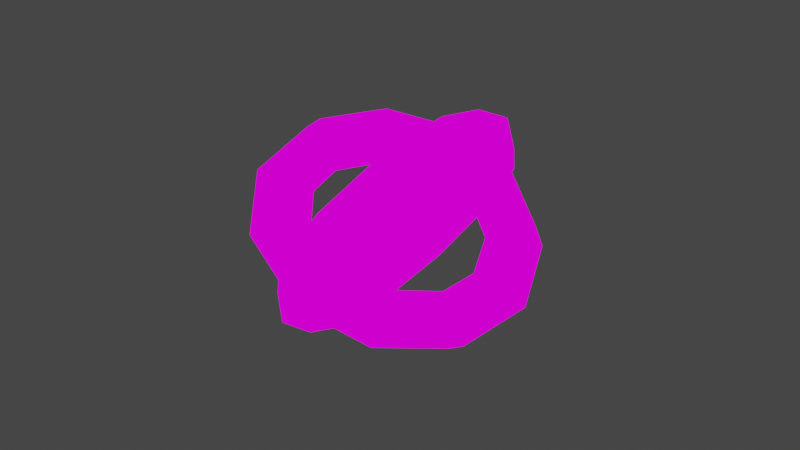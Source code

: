 # Source: wheel.blend  (saved by Blender 2.93.20; exported with 4.5.12 LTS)
import bpy
from mathutils import Matrix  # noqa: F401  (used for matrix-valued properties, if any)

bpy.ops.wm.read_factory_settings(use_empty=True)
scene = bpy.context.scene
scene.name = 'Scene'

# ---- collections
col_collection = bpy.data.collections.new('Collection'); scene.collection.children.link(col_collection)

# ---- images (referenced by path relative to the original .blend; pixels are not part of the script)
import os
ASSET_DIR = os.environ.get("B2B_ASSET_DIR", "")  # directory of the original .blend (textures are referenced by path, not embedded)
HERE = os.path.dirname(os.path.abspath(__file__))  # packed textures are extracted next to this script under _unpacked/

def load_image(name, relpath, width, height, colorspace="sRGB"):
    """Load a texture the original file referenced (path relative to the .blend, or extracted next to this script)."""
    p = next((c for c in (os.path.join(HERE, relpath), os.path.join(ASSET_DIR, relpath)) if relpath and os.path.exists(c)), "")
    if p:
        img = bpy.data.images.load(p, check_existing=True)
        img.name = name
    else:  # same state as the original file: an image datablock whose file is absent (Cycles renders it pink)
        img = bpy.data.images.new(name, width, height)
        img.source = "FILE"
        img.filepath = "//" + (relpath or name)
    img.colorspace_settings.name = colorspace
    return img
img_eyesicontext_png_001 = load_image('eyesicontext.png.001', 'eyesicontext.png', 1024, 1024, 'sRGB')

# ---- materials (node trees are filled in below, after node groups)
mat_wheel1 = bpy.data.materials.new('wheel1')
mat_wheel1.use_transparent_shadow = False

# ---- material node trees
mat_wheel1.use_nodes = True; mat_wheel1.node_tree.nodes.clear()
_N = mat_wheel1.node_tree.nodes; _L = mat_wheel1.node_tree.links
n0 = _N.new('ShaderNodeOutputMaterial'); n0.name = 'Material Output'; n0.location = (300, 300)
n1 = _N.new('ShaderNodeEmission'); n1.name = 'Emission'; n1.location = (10, 300)
n2 = _N.new('ShaderNodeTexImage'); n2.name = 'Image Texture'; n2.location = (-280, 280)
n2.image = img_eyesicontext_png_001
n2.interpolation = 'Closest'
_L.new(n1.outputs[0], n0.inputs[0])
_L.new(n2.outputs[0], n1.inputs[0])
n0.is_active_output = True

# ---- world
world_world = bpy.data.worlds.new('World'); scene.world = world_world
world_world.use_nodes = True; world_world.node_tree.nodes.clear()
_N = world_world.node_tree.nodes; _L = world_world.node_tree.links
n0 = _N.new('ShaderNodeOutputWorld'); n0.name = 'World Output'; n0.location = (300, 300)
n1 = _N.new('ShaderNodeBackground'); n1.name = 'Background'; n1.location = (10, 300)
n1.inputs[0].default_value = (0.05088, 0.05088, 0.05088, 1.0)
_L.new(n1.outputs[0], n0.inputs[0])
n0.is_active_output = True
world_world.color = (0.05088, 0.05088, 0.05088)
world_world.use_sun_shadow = False
world_world.sun_shadow_jitter_overblur = 0.0

# ---- meshes
me_torus_003 = bpy.data.meshes.new('Torus.003')
me_torus_003.from_pydata([(0.04345, -0.1705, 0.1877), (-0.1433, -0.1948, 0.1109), (-0.2517, -0.1037, -0.03512), (0.02171, -0.0724, 0.2459), (-0.1741, -0.05604, 0.1932), (-0.2735, -0.005579, 0.02311), (0.04439, 0.04143, 0.25), (-0.142, 0.1049, 0.199), (-0.2508, 0.1082, 0.02719), (0.1028, 0.1275, 0.1984), (-0.05933, 0.2267, 0.126), (-0.1923, 0.1943, -0.02442), (0.1747, 0.1529, 0.1108), (0.04233, 0.2626, 0.00212), (-0.1205, 0.2198, -0.112), (0.1992, -0.04508, 0.1503), (0.2326, 0.108, 0.02066), (0.1242, 0.1991, -0.1253), (-0.06261, 0.1748, -0.2021), (0.2543, 0.009915, -0.03757), (0.1549, 0.06037, -0.2077), (-0.04087, 0.07674, -0.2604), (0.2316, -0.1039, -0.04165), (0.1228, -0.1006, -0.2135), (-0.06355, -0.03709, -0.2645), (0.1732, -0.19, 0.009964), (0.04017, -0.2223, -0.1405), (-0.122, -0.1232, -0.2128), (0.1013, -0.2154, 0.09756), (-0.06148, -0.2583, -0.01658), (-0.1939, -0.1486, -0.1252), (-0.2183, 0.04942, -0.1648), (1.028, 0.4018, -0.5869), (1.032, 0.3648, -0.3397), (0.826, 0.2844, -0.2223), (0.6167, 0.2411, -0.3521), (0.6131, 0.2782, -0.5993), (0.8187, 0.3585, -0.7167), (0.671, 0.9779, -0.3949), (0.7103, 0.8832, -0.1669), (0.5761, 0.6876, -0.08792), (0.4026, 0.5867, -0.2369), (0.3633, 0.6814, -0.465), (0.4975, 0.877, -0.5439), (0.1011, 1.243, -0.07756), (0.1974, 1.122, 0.1187), (0.1772, 0.8736, 0.1342), (0.06065, 0.7461, -0.04654), (-0.03567, 0.8673, -0.2428), (-0.01545, 1.116, -0.2583), (-0.501, 1.114, 0.2644), (-0.3444, 1.006, 0.4265), (-0.2442, 0.7831, 0.3736), (-0.3006, 0.6686, 0.1587), (-0.4571, 0.7769, -0.003428), (-0.5573, 0.9997, 0.04946), (-0.9439, 0.6313, 0.5224), (-0.7431, 0.5713, 0.6587), (-0.5543, 0.445, 0.5542), (-0.5664, 0.3788, 0.3135), (-0.7672, 0.4388, 0.1772), (-0.956, 0.5651, 0.2817), (-1.087, -0.05211, 0.6146), (-0.8721, -0.04379, 0.7417), (-0.6546, -0.03337, 0.6187), (-0.6523, -0.03127, 0.3688), (-0.8675, -0.03959, 0.2417), (-1.085, -0.05001, 0.3646), (-0.8853, -0.719, 0.5116), (-0.6904, -0.644, 0.649), (-0.5133, -0.5002, 0.5467), (-0.5312, -0.4314, 0.307), (-0.7261, -0.5064, 0.1696), (-0.9032, -0.6502, 0.2719), (-0.4023, -1.158, 0.2462), (-0.2557, -1.039, 0.4101), (-0.1752, -0.8072, 0.3609), (-0.2414, -0.6946, 0.1477), (-0.3881, -0.8134, -0.01617), (-0.4685, -1.045, 0.03307), (0.2084, -1.229, -0.09737), (0.294, -1.103, 0.1009), (0.2523, -0.857, 0.1204), (0.125, -0.7372, -0.05842), (0.03944, -0.8632, -0.2567), (0.08112, -1.109, -0.2762), (0.7529, -0.9096, -0.41), (0.7841, -0.8156, -0.1805), (0.6335, -0.6336, -0.09851), (0.4518, -0.5458, -0.246), (0.4206, -0.6399, -0.4755), (0.5712, -0.8218, -0.5576), (1.058, -0.3018, -0.5925), (1.059, -0.2685, -0.3448), (0.8473, -0.2082, -0.2262), (0.6351, -0.1811, -0.3555), (0.6345, -0.2144, -0.6033), (0.8462, -0.2747, -0.7218), (0.4184, -0.1254, 1.171), (0.177, -0.07581, 1.129), (0.09333, -0.05073, 0.8951), (0.2511, -0.07526, 0.7027), (0.4925, -0.1249, 0.7446), (0.5762, -0.15, 0.9788), (0.484, 0.5568, 1.009), (0.236, 0.5382, 0.9834), (0.1392, 0.4269, 0.7816), (0.2904, 0.3341, 0.6054), (0.5384, 0.3527, 0.631), (0.6352, 0.4641, 0.8329), (0.3959, 1.062, 0.5265), (0.1567, 0.9932, 0.5492), (0.07755, 0.7807, 0.4438), (0.2375, 0.6374, 0.3159), (0.4767, 0.7066, 0.2933), (0.5559, 0.919, 0.3986), (0.1821, 1.231, -0.1231), (-0.03569, 1.145, -0.03555), (-0.07211, 0.8984, -0.01093), (0.1093, 0.7383, -0.07389), (0.3271, 0.8243, -0.1615), (0.3635, 1.07, -0.1861), (-0.08952, 1.008, -0.7337), (-0.2801, 0.9443, -0.5851), (-0.2622, 0.7427, -0.4383), (-0.05371, 0.6048, -0.4402), (0.1369, 0.6686, -0.5889), (0.119, 0.8702, -0.7356), (-0.3327, 0.4655, -1.111), (-0.499, 0.456, -0.9249), (-0.4325, 0.3629, -0.7027), (-0.1996, 0.2793, -0.6668), (-0.03332, 0.2888, -0.8532), (-0.09986, 0.3819, -1.075), (-0.4703, -0.2248, -1.136), (-0.6228, -0.1653, -0.9472), (-0.5288, -0.1203, -0.72), (-0.2822, -0.1349, -0.6817), (-0.1296, -0.1944, -0.8706), (-0.2237, -0.2394, -1.098), (-0.4585, -0.8438, -0.8002), (-0.6123, -0.7223, -0.6449), (-0.5206, -0.5536, -0.4849), (-0.2751, -0.5063, -0.4801), (-0.1214, -0.6277, -0.6354), (-0.2131, -0.7965, -0.7955), (-0.3012, -1.195, -0.2102), (-0.4707, -1.038, -0.1139), (-0.4104, -0.7993, -0.07187), (-0.1807, -0.7169, -0.1261), (-0.01126, -0.8734, -0.2224), (-0.0715, -1.112, -0.2645), (-0.04825, -1.167, 0.4465), (-0.243, -1.013, 0.4772), (-0.2334, -0.7795, 0.3878), (-0.02895, -0.6999, 0.2679), (0.1658, -0.8536, 0.2373), (0.1562, -1.087, 0.3266), (0.22, -0.7679, 0.9615), (-0.00156, -0.654, 0.9406), (-0.04557, -0.5004, 0.7483), (0.132, -0.4607, 0.5769), (0.3536, -0.5746, 0.5978), (0.3976, -0.7282, 0.7901)], [], [(31, 30, 2), (29, 28, 0, 1), (30, 29, 1, 2), (28, 15, 0), (2, 1, 4, 5), (0, 15, 3), (31, 2, 5), (1, 0, 3, 4), (4, 3, 6, 7), (5, 4, 7, 8), (3, 15, 6), (31, 5, 8), (31, 8, 11), (7, 6, 9, 10), (8, 7, 10, 11), (6, 15, 9), (31, 11, 14), (10, 9, 12, 13), (11, 10, 13, 14), (9, 15, 12), (31, 14, 18), (13, 12, 16, 17), (14, 13, 17, 18), (12, 15, 16), (31, 18, 21), (17, 16, 19, 20), (18, 17, 20, 21), (16, 15, 19), (19, 15, 22), (31, 21, 24), (20, 19, 22, 23), (21, 20, 23, 24), (24, 23, 26, 27), (22, 15, 25), (31, 24, 27), (23, 22, 25, 26), (27, 26, 29, 30), (25, 15, 28), (31, 27, 30), (26, 25, 28, 29), (32, 38, 39, 33), (33, 39, 40, 34), (34, 40, 41, 35), (35, 41, 42, 36), (36, 42, 43, 37), (37, 43, 38, 32), (38, 44, 45, 39), (39, 45, 46, 40), (40, 46, 47, 41), (41, 47, 48, 42), (42, 48, 49, 43), (43, 49, 44, 38), (44, 50, 51, 45), (45, 51, 52, 46), (46, 52, 53, 47), (47, 53, 54, 48), (48, 54, 55, 49), (49, 55, 50, 44), (50, 56, 57, 51), (51, 57, 58, 52), (52, 58, 59, 53), (53, 59, 60, 54), (54, 60, 61, 55), (55, 61, 56, 50), (56, 62, 63, 57), (57, 63, 64, 58), (58, 64, 65, 59), (59, 65, 66, 60), (60, 66, 67, 61), (61, 67, 62, 56), (62, 68, 69, 63), (63, 69, 70, 64), (64, 70, 71, 65), (65, 71, 72, 66), (66, 72, 73, 67), (67, 73, 68, 62), (68, 74, 75, 69), (69, 75, 76, 70), (70, 76, 77, 71), (71, 77, 78, 72), (72, 78, 79, 73), (73, 79, 74, 68), (74, 80, 81, 75), (75, 81, 82, 76), (76, 82, 83, 77), (77, 83, 84, 78), (78, 84, 85, 79), (79, 85, 80, 74), (80, 86, 87, 81), (81, 87, 88, 82), (82, 88, 89, 83), (83, 89, 90, 84), (84, 90, 91, 85), (85, 91, 86, 80), (86, 92, 93, 87), (87, 93, 94, 88), (88, 94, 95, 89), (89, 95, 96, 90), (90, 96, 97, 91), (91, 97, 92, 86), (92, 32, 33, 93), (93, 33, 34, 94), (94, 34, 35, 95), (95, 35, 36, 96), (96, 36, 37, 97), (97, 37, 32, 92), (98, 104, 105, 99), (99, 105, 106, 100), (100, 106, 107, 101), (101, 107, 108, 102), (102, 108, 109, 103), (103, 109, 104, 98), (104, 110, 111, 105), (105, 111, 112, 106), (106, 112, 113, 107), (107, 113, 114, 108), (108, 114, 115, 109), (109, 115, 110, 104), (110, 116, 117, 111), (111, 117, 118, 112), (112, 118, 119, 113), (113, 119, 120, 114), (114, 120, 121, 115), (115, 121, 116, 110), (116, 122, 123, 117), (117, 123, 124, 118), (118, 124, 125, 119), (119, 125, 126, 120), (120, 126, 127, 121), (121, 127, 122, 116), (122, 128, 129, 123), (123, 129, 130, 124), (124, 130, 131, 125), (125, 131, 132, 126), (126, 132, 133, 127), (127, 133, 128, 122), (128, 134, 135, 129), (129, 135, 136, 130), (130, 136, 137, 131), (131, 137, 138, 132), (132, 138, 139, 133), (133, 139, 134, 128), (134, 140, 141, 135), (135, 141, 142, 136), (136, 142, 143, 137), (137, 143, 144, 138), (138, 144, 145, 139), (139, 145, 140, 134), (140, 146, 147, 141), (141, 147, 148, 142), (142, 148, 149, 143), (143, 149, 150, 144), (144, 150, 151, 145), (145, 151, 146, 140), (146, 152, 153, 147), (147, 153, 154, 148), (148, 154, 155, 149), (149, 155, 156, 150), (150, 156, 157, 151), (151, 157, 152, 146), (152, 158, 159, 153), (153, 159, 160, 154), (154, 160, 161, 155), (155, 161, 162, 156), (156, 162, 163, 157), (157, 163, 158, 152), (158, 98, 99, 159), (159, 99, 100, 160), (160, 100, 101, 161), (161, 101, 102, 162), (162, 102, 103, 163), (163, 103, 98, 158)])
_uv = me_torus_003.uv_layers.new(name='UVMap')
_uv.uv.foreach_set('vector', [0.2173, 0.2548, 0.1957, 0.235, 0.2173, 0.2303, 0.229, 0.2706, 0.1785, 0.238, 0.2029, 0.2167, 0.2635, 0.2405, 0.2896, 0.2944, 0.229, 0.2706, 0.2635, 0.2405, 0.314, 0.2732, 0.1896, 0.2684, 0.2156, 0.2446, 0.2156, 0.274, 0.7215, 0.4451, 0.7316, 0.4773, 0.694, 0.477, 0.6934, 0.4467, 0.2156, 0.274, 0.2156, 0.2446, 0.2415, 0.2684, 0.2173, 0.2548, 0.2173, 0.2303, 0.2389, 0.235, 0.7316, 0.4773, 0.7196, 0.5112, 0.6899, 0.5081, 0.694, 0.477, 0.694, 0.477, 0.6899, 0.5081, 0.6608, 0.5071, 0.6603, 0.4768, 0.6934, 0.4467, 0.694, 0.477, 0.6603, 0.4768, 0.6644, 0.4456, 0.2415, 0.2684, 0.2156, 0.2446, 0.2576, 0.2537, 0.2173, 0.2548, 0.2389, 0.235, 0.2522, 0.2472, 0.2173, 0.2548, 0.2522, 0.2472, 0.2522, 0.2623, 0.6603, 0.4768, 0.6608, 0.5071, 0.6442, 0.5073, 0.6301, 0.4765, 0.6644, 0.4456, 0.6603, 0.4768, 0.6301, 0.4765, 0.6346, 0.4425, 0.2576, 0.2537, 0.2156, 0.2446, 0.2576, 0.2355, 0.2173, 0.2548, 0.2522, 0.2623, 0.2389, 0.2746, 0.2444, 0.2279, 0.2651, 0.2553, 0.2424, 0.2646, 0.2173, 0.2419, 0.2113, 0.208, 0.2444, 0.2279, 0.2173, 0.2419, 0.1922, 0.2192, 0.2576, 0.2355, 0.2156, 0.2446, 0.2415, 0.2208, 0.2173, 0.2548, 0.2389, 0.2746, 0.2173, 0.2792, 0.2173, 0.2419, 0.2424, 0.2646, 0.2232, 0.2757, 0.1901, 0.2559, 0.1922, 0.2192, 0.2173, 0.2419, 0.1901, 0.2559, 0.1695, 0.2285, 0.2415, 0.2208, 0.2156, 0.2446, 0.2156, 0.2151, 0.2173, 0.2548, 0.2173, 0.2792, 0.1957, 0.2746, 0.719, 0.4771, 0.7112, 0.5045, 0.6873, 0.5027, 0.6889, 0.4777, 0.7093, 0.4515, 0.719, 0.4771, 0.6889, 0.4777, 0.6869, 0.4535, 0.2156, 0.2151, 0.2156, 0.2446, 0.1896, 0.2208, 0.1896, 0.2208, 0.2156, 0.2446, 0.1735, 0.2355, 0.2173, 0.2548, 0.1957, 0.2746, 0.1823, 0.2623, 0.6889, 0.4777, 0.6873, 0.5027, 0.664, 0.5026, 0.6619, 0.4783, 0.6869, 0.4535, 0.6889, 0.4777, 0.6619, 0.4783, 0.6636, 0.4533, 0.6636, 0.4533, 0.6619, 0.4783, 0.6318, 0.479, 0.6396, 0.4515, 0.1735, 0.2355, 0.2156, 0.2446, 0.1735, 0.2537, 0.2173, 0.2548, 0.1823, 0.2623, 0.1823, 0.2472, 0.6619, 0.4783, 0.664, 0.5026, 0.6416, 0.5045, 0.6318, 0.479, 0.2742, 0.2909, 0.2178, 0.2676, 0.252, 0.2423, 0.2978, 0.2711, 0.1735, 0.2537, 0.2156, 0.2446, 0.1896, 0.2684, 0.2173, 0.2548, 0.1823, 0.2472, 0.1957, 0.235, 0.2178, 0.2676, 0.1766, 0.231, 0.2061, 0.2134, 0.252, 0.2423, 0.5363, 0.6471, 0.6306, 0.6471, 0.6259, 0.6692, 0.541, 0.6692, 0.1816, 0.5167, 0.2066, 0.4409, 0.2461, 0.4578, 0.22, 0.517, 0.6174, 0.6699, 0.534, 0.6699, 0.54, 0.642, 0.6114, 0.642, 0.6114, 0.642, 0.54, 0.642, 0.534, 0.6142, 0.6174, 0.6142, 0.2089, 0.5252, 0.2252, 0.5622, 0.2005, 0.5727, 0.1795, 0.5252, 0.541, 0.625, 0.6259, 0.625, 0.6306, 0.6471, 0.5363, 0.6471, 0.6225, 0.6437, 0.5308, 0.6437, 0.5354, 0.6222, 0.6179, 0.6222, 0.1998, 0.4443, 0.2608, 0.3788, 0.2803, 0.4073, 0.2393, 0.4613, 0.6087, 0.669, 0.5382, 0.669, 0.5433, 0.6455, 0.6037, 0.6455, 0.6037, 0.6455, 0.5433, 0.6455, 0.5382, 0.6219, 0.6087, 0.6219, 0.2252, 0.5622, 0.2317, 0.5959, 0.2196, 0.6137, 0.2005, 0.5727, 0.6179, 0.6651, 0.5354, 0.6651, 0.5308, 0.6437, 0.6225, 0.6437, 0.5361, 0.6446, 0.6153, 0.6446, 0.6113, 0.6631, 0.5401, 0.6631, 0.2587, 0.3838, 0.317, 0.357, 0.3103, 0.388, 0.2803, 0.4073, 0.5423, 0.6269, 0.6037, 0.6269, 0.5993, 0.6474, 0.5467, 0.6474, 0.5467, 0.6474, 0.5993, 0.6474, 0.6037, 0.6679, 0.5423, 0.6679, 0.2317, 0.5959, 0.26, 0.6293, 0.2641, 0.6487, 0.2196, 0.6137, 0.5401, 0.6261, 0.6113, 0.6261, 0.6153, 0.6446, 0.5361, 0.6446, 0.6199, 0.6504, 0.5334, 0.6484, 0.5388, 0.6282, 0.6167, 0.63, 0.2536, 0.654, 0.2097, 0.6067, 0.2329, 0.5889, 0.2587, 0.6307, 0.5425, 0.6297, 0.6089, 0.6297, 0.6042, 0.6519, 0.5472, 0.6519, 0.5472, 0.6519, 0.6042, 0.6519, 0.6089, 0.6742, 0.5425, 0.6742, 0.2981, 0.3981, 0.2482, 0.441, 0.2216, 0.4205, 0.2923, 0.3713, 0.6145, 0.6705, 0.5366, 0.6687, 0.5334, 0.6484, 0.6199, 0.6504, 0.5327, 0.646, 0.6172, 0.646, 0.6129, 0.6657, 0.537, 0.6657, 0.2097, 0.6067, 0.1814, 0.5528, 0.2154, 0.5461, 0.2329, 0.5889, 0.6096, 0.671, 0.5418, 0.671, 0.5466, 0.6483, 0.6048, 0.6483, 0.6048, 0.6483, 0.5466, 0.6483, 0.5418, 0.6257, 0.6096, 0.6257, 0.2482, 0.441, 0.2238, 0.4931, 0.1848, 0.4854, 0.2216, 0.4205, 0.537, 0.6262, 0.6129, 0.6262, 0.6172, 0.646, 0.5327, 0.646, 0.6455, 0.6481, 0.5854, 0.6476, 0.5853, 0.6335, 0.6421, 0.6325, 0.1814, 0.5528, 0.1814, 0.4929, 0.2154, 0.4996, 0.2154, 0.5461, 0.549, 0.6277, 0.6132, 0.6277, 0.6086, 0.6492, 0.5536, 0.6492, 0.5536, 0.6492, 0.6086, 0.6492, 0.6132, 0.6707, 0.549, 0.6707, 0.2238, 0.4931, 0.2238, 0.5464, 0.1848, 0.554, 0.1848, 0.4854, 0.6418, 0.6627, 0.5855, 0.6617, 0.5854, 0.6476, 0.6455, 0.6481, 0.5854, 0.6476, 0.5253, 0.647, 0.529, 0.6325, 0.5853, 0.6335, 0.1814, 0.4929, 0.2138, 0.4354, 0.237, 0.4533, 0.2154, 0.4996, 0.6026, 0.6672, 0.5434, 0.6672, 0.5476, 0.6474, 0.5984, 0.6474, 0.5984, 0.6474, 0.5476, 0.6474, 0.5434, 0.6276, 0.6026, 0.6276, 0.2238, 0.5464, 0.2468, 0.6102, 0.2202, 0.6306, 0.1848, 0.554, 0.5855, 0.6617, 0.5287, 0.6627, 0.5253, 0.647, 0.5854, 0.6476, 0.5402, 0.6482, 0.6139, 0.6482, 0.6102, 0.6654, 0.5439, 0.6654, 0.2138, 0.4354, 0.2712, 0.3863, 0.2762, 0.4096, 0.237, 0.4533, 0.5484, 0.6229, 0.6085, 0.6229, 0.6042, 0.6429, 0.5527, 0.6429, 0.5527, 0.6429, 0.6042, 0.6429, 0.6085, 0.663, 0.5484, 0.663, 0.2468, 0.6102, 0.2629, 0.635, 0.2571, 0.6618, 0.2202, 0.6306, 0.5439, 0.631, 0.6102, 0.631, 0.6139, 0.6482, 0.5402, 0.6482, 0.6192, 0.6479, 0.5353, 0.6479, 0.5395, 0.6283, 0.615, 0.6283, 0.3188, 0.7072, 0.2778, 0.6834, 0.2939, 0.663, 0.3371, 0.6888, 0.6229, 0.6817, 0.5285, 0.6817, 0.5352, 0.6501, 0.6162, 0.6501, 0.6162, 0.6501, 0.5352, 0.6501, 0.5285, 0.6186, 0.6229, 0.6186, 0.2809, 0.4026, 0.2412, 0.4378, 0.229, 0.42, 0.2851, 0.3833, 0.615, 0.6675, 0.5395, 0.6675, 0.5353, 0.6479, 0.6192, 0.6479, 0.5319, 0.6414, 0.6282, 0.6414, 0.6234, 0.6639, 0.5367, 0.6639, 0.2472, 0.6586, 0.1998, 0.5965, 0.2312, 0.5853, 0.2667, 0.6301, 0.6098, 0.6711, 0.5416, 0.6711, 0.5465, 0.6483, 0.6049, 0.6483, 0.6049, 0.6483, 0.5465, 0.6483, 0.5416, 0.6255, 0.6098, 0.6255, 0.2412, 0.4378, 0.2252, 0.4882, 0.2005, 0.4777, 0.229, 0.42, 0.5367, 0.6189, 0.6234, 0.6189, 0.6282, 0.6414, 0.5319, 0.6414, 0.6306, 0.6471, 0.5363, 0.6471, 0.541, 0.625, 0.6259, 0.625, 0.1896, 0.5897, 0.1816, 0.5167, 0.22, 0.517, 0.2291, 0.5728, 0.5476, 0.6278, 0.6146, 0.6278, 0.6098, 0.6501, 0.5524, 0.6501, 0.5524, 0.6501, 0.6098, 0.6501, 0.6146, 0.6725, 0.5476, 0.6725, 0.2252, 0.4882, 0.2089, 0.5252, 0.1795, 0.5252, 0.2005, 0.4777, 0.6259, 0.6692, 0.541, 0.6692, 0.5363, 0.6471, 0.6306, 0.6471, 0.5363, 0.6471, 0.6306, 0.6471, 0.6259, 0.6692, 0.541, 0.6692, 0.1816, 0.5167, 0.2066, 0.4409, 0.2461, 0.4578, 0.22, 0.517, 0.6174, 0.6699, 0.534, 0.6699, 0.54, 0.642, 0.6114, 0.642, 0.6114, 0.642, 0.54, 0.642, 0.534, 0.6142, 0.6174, 0.6142, 0.2089, 0.5252, 0.2252, 0.5622, 0.2005, 0.5727, 0.1795, 0.5252, 0.541, 0.625, 0.6259, 0.625, 0.6306, 0.6471, 0.5363, 0.6471, 0.6225, 0.6437, 0.5308, 0.6437, 0.5354, 0.6222, 0.6179, 0.6222, 0.1998, 0.4443, 0.2608, 0.3788, 0.2803, 0.4073, 0.2393, 0.4613, 0.6087, 0.669, 0.5382, 0.669, 0.5433, 0.6455, 0.6037, 0.6455, 0.6037, 0.6455, 0.5433, 0.6455, 0.5382, 0.6219, 0.6087, 0.6219, 0.2252, 0.5622, 0.2317, 0.5959, 0.2196, 0.6137, 0.2005, 0.5727, 0.6179, 0.6651, 0.5354, 0.6651, 0.5308, 0.6437, 0.6225, 0.6437, 0.5361, 0.6446, 0.6153, 0.6446, 0.6113, 0.6631, 0.5401, 0.6631, 0.2587, 0.3838, 0.317, 0.357, 0.3103, 0.388, 0.2803, 0.4073, 0.5423, 0.6269, 0.6037, 0.6269, 0.5993, 0.6474, 0.5467, 0.6474, 0.5467, 0.6474, 0.5993, 0.6474, 0.6037, 0.6679, 0.5423, 0.6679, 0.2317, 0.5959, 0.26, 0.6293, 0.2641, 0.6487, 0.2196, 0.6137, 0.5401, 0.6261, 0.6113, 0.6261, 0.6153, 0.6446, 0.5361, 0.6446, 0.6199, 0.6504, 0.5334, 0.6484, 0.5388, 0.6282, 0.6167, 0.63, 0.2536, 0.654, 0.2097, 0.6067, 0.2329, 0.5889, 0.2587, 0.6307, 0.5425, 0.6297, 0.6089, 0.6297, 0.6042, 0.6519, 0.5472, 0.6519, 0.5472, 0.6519, 0.6042, 0.6519, 0.6089, 0.6742, 0.5425, 0.6742, 0.2981, 0.3981, 0.2482, 0.441, 0.2216, 0.4205, 0.2923, 0.3713, 0.6145, 0.6705, 0.5366, 0.6687, 0.5334, 0.6484, 0.6199, 0.6504, 0.5327, 0.646, 0.6172, 0.646, 0.6129, 0.6657, 0.537, 0.6657, 0.2097, 0.6067, 0.1814, 0.5528, 0.2154, 0.5461, 0.2329, 0.5889, 0.6096, 0.671, 0.5418, 0.671, 0.5466, 0.6483, 0.6048, 0.6483, 0.6048, 0.6483, 0.5466, 0.6483, 0.5418, 0.6257, 0.6096, 0.6257, 0.2482, 0.441, 0.2238, 0.4931, 0.1848, 0.4854, 0.2216, 0.4205, 0.537, 0.6262, 0.6129, 0.6262, 0.6172, 0.646, 0.5327, 0.646, 0.6455, 0.6481, 0.5854, 0.6476, 0.5853, 0.6335, 0.6421, 0.6325, 0.1814, 0.5528, 0.1814, 0.4929, 0.2154, 0.4996, 0.2154, 0.5461, 0.549, 0.6277, 0.6132, 0.6277, 0.6086, 0.6492, 0.5536, 0.6492, 0.5536, 0.6492, 0.6086, 0.6492, 0.6132, 0.6707, 0.549, 0.6707, 0.2238, 0.4931, 0.2238, 0.5464, 0.1848, 0.554, 0.1848, 0.4854, 0.6418, 0.6627, 0.5855, 0.6617, 0.5854, 0.6476, 0.6455, 0.6481, 0.5854, 0.6476, 0.5253, 0.647, 0.529, 0.6325, 0.5853, 0.6335, 0.1814, 0.4929, 0.2138, 0.4354, 0.237, 0.4533, 0.2154, 0.4996, 0.6026, 0.6672, 0.5434, 0.6672, 0.5476, 0.6474, 0.5984, 0.6474, 0.5984, 0.6474, 0.5476, 0.6474, 0.5434, 0.6276, 0.6026, 0.6276, 0.2238, 0.5464, 0.2468, 0.6102, 0.2202, 0.6306, 0.1848, 0.554, 0.5855, 0.6617, 0.5287, 0.6627, 0.5253, 0.647, 0.5854, 0.6476, 0.5402, 0.6482, 0.6139, 0.6482, 0.6102, 0.6654, 0.5439, 0.6654, 0.2138, 0.4354, 0.2712, 0.3863, 0.2762, 0.4096, 0.237, 0.4533, 0.5484, 0.6229, 0.6085, 0.6229, 0.6042, 0.6429, 0.5527, 0.6429, 0.5527, 0.6429, 0.6042, 0.6429, 0.6085, 0.663, 0.5484, 0.663, 0.2468, 0.6102, 0.2629, 0.635, 0.2571, 0.6618, 0.2202, 0.6306, 0.5439, 0.631, 0.6102, 0.631, 0.6139, 0.6482, 0.5402, 0.6482, 0.6192, 0.6479, 0.5353, 0.6479, 0.5395, 0.6283, 0.615, 0.6283, 0.3188, 0.7072, 0.2778, 0.6834, 0.2939, 0.663, 0.3371, 0.6888, 0.6229, 0.6817, 0.5285, 0.6817, 0.5352, 0.6501, 0.6162, 0.6501, 0.6162, 0.6501, 0.5352, 0.6501, 0.5285, 0.6186, 0.6229, 0.6186, 0.2809, 0.4026, 0.2412, 0.4378, 0.229, 0.42, 0.2851, 0.3833, 0.615, 0.6675, 0.5395, 0.6675, 0.5353, 0.6479, 0.6192, 0.6479, 0.5319, 0.6414, 0.6282, 0.6414, 0.6234, 0.6639, 0.5367, 0.6639, 0.2472, 0.6586, 0.1998, 0.5965, 0.2312, 0.5853, 0.2667, 0.6301, 0.6098, 0.6711, 0.5416, 0.6711, 0.5465, 0.6483, 0.6049, 0.6483, 0.6049, 0.6483, 0.5465, 0.6483, 0.5416, 0.6255, 0.6098, 0.6255, 0.2412, 0.4378, 0.2252, 0.4882, 0.2005, 0.4777, 0.229, 0.42, 0.5367, 0.6189, 0.6234, 0.6189, 0.6282, 0.6414, 0.5319, 0.6414, 0.6306, 0.6471, 0.5363, 0.6471, 0.541, 0.625, 0.6259, 0.625, 0.1896, 0.5897, 0.1816, 0.5167, 0.22, 0.517, 0.2291, 0.5728, 0.5476, 0.6278, 0.6146, 0.6278, 0.6098, 0.6501, 0.5524, 0.6501, 0.5524, 0.6501, 0.6098, 0.6501, 0.6146, 0.6725, 0.5476, 0.6725, 0.2252, 0.4882, 0.2089, 0.5252, 0.1795, 0.5252, 0.2005, 0.4777, 0.6259, 0.6692, 0.541, 0.6692, 0.5363, 0.6471, 0.6306, 0.6471])
me_torus_003.materials.append(mat_wheel1)
me_torus_003.use_remesh_fix_poles = True
me_torus_003.use_remesh_preserve_attributes = False
me_torus_003.update()
arm_armature = bpy.data.armatures.new('Armature')  # bones are not reproduced

# ---- objects
ob_wheel_001 = bpy.data.objects.new('wheel.001', me_torus_003)
ob_armature = bpy.data.objects.new('Armature', arm_armature)

# ---- transforms, parenting, visibility, modifiers, constraints
ob_wheel_001.parent = ob_armature
ob_wheel_001.matrix_parent_inverse = Matrix(((0.8403, -0.0, 0.0, -0.0), (-0.0, 0.8403, -0.0, 0.0), (0.0, -0.0, 0.8403, 0.1145), (-0.0, 0.0, -0.0, 1.0)))
ob_wheel_001.location = (0.003475, 0.003022, 1.079)
ob_wheel_001.rotation_euler = (5.992, -0.9034, -2.821)
_vg = ob_wheel_001.vertex_groups.new(name='center')
_vg.add([0, 1, 2, 3, 4, 5, 6, 7, 8, 9, 10, 11, 12, 13, 14, 15, 16, 17, 18, 19, 20, 21, 22, 23, 24, 25, 26, 27, 28, 29, 30, 31], 1.0, 'REPLACE')
_vg = ob_wheel_001.vertex_groups.new(name='ring2')
_vg.add([32, 33, 34, 35, 36, 37, 38, 39, 40, 41, 42, 43, 44, 45, 46, 47, 48, 49, 50, 51, 52, 53, 54, 55, 56, 57, 58, 59, 60, 61, 62, 63, 64, 65, 66, 67, 68, 69, 70, 71, 72, 73, 74, 75, 76, 77, 78, 79, 80, 81, 82, 83, 84, 85, 86, 87, 88, 89, 90, 91, 92, 93, 94, 95, 96, 97], 1.0, 'REPLACE')
_vg = ob_wheel_001.vertex_groups.new(name='ring1')
_vg.add([98, 99, 100, 101, 102, 103, 104, 105, 106, 107, 108, 109, 110, 111, 112, 113, 114, 115, 116, 117, 118, 119, 120, 121, 122, 123, 124, 125, 126, 127, 128, 129, 130, 131, 132, 133, 134, 135, 136, 137, 138, 139, 140, 141, 142, 143, 144, 145, 146, 147, 148, 149, 150, 151, 152, 153, 154, 155, 156, 157, 158, 159, 160, 161, 162, 163], 1.0, 'REPLACE')
_m = ob_wheel_001.modifiers.new('Armature', 'ARMATURE')
_m.object = ob_armature
ob_armature.location = (0.0, 0.0, -0.1363)
ob_armature.scale = (1.19, 1.19, 1.19)

# ---- collection membership
col_collection.objects.link(ob_wheel_001)
col_collection.objects.link(ob_armature)

# ---- scene / render settings (as saved in the file)
scene.frame_start = 1; scene.frame_end = 20; scene.frame_set(4)
scene.render.engine = 'BLENDER_EEVEE_NEXT'
scene.cycles.use_denoising = False
scene.cycles.samples = 128
scene.cycles.sampling_pattern = 'TABULATED_SOBOL'
scene.cycles.use_adaptive_sampling = False
scene.cycles.use_light_tree = False
scene.view_settings.view_transform = 'Filmic'
bpy.context.view_layer.update()

# ---- added for rendering (the .blend has no active camera): camera
cam_auto = bpy.data.cameras.new('AutoCamera')
cam_auto.lens = 50.0
cam_auto.sensor_width = 36.0
cam_auto.clip_end = 1000.0
ob_auto_camera = bpy.data.objects.new('AutoCamera', cam_auto)
scene.collection.objects.link(ob_auto_camera)
ob_auto_camera.location = (5.24966, -6.26989, 5.25519)
ob_auto_camera.rotation_euler = (1.09748, -7.21219e-08, 0.694738)
scene.camera = ob_auto_camera
bpy.context.view_layer.update()

